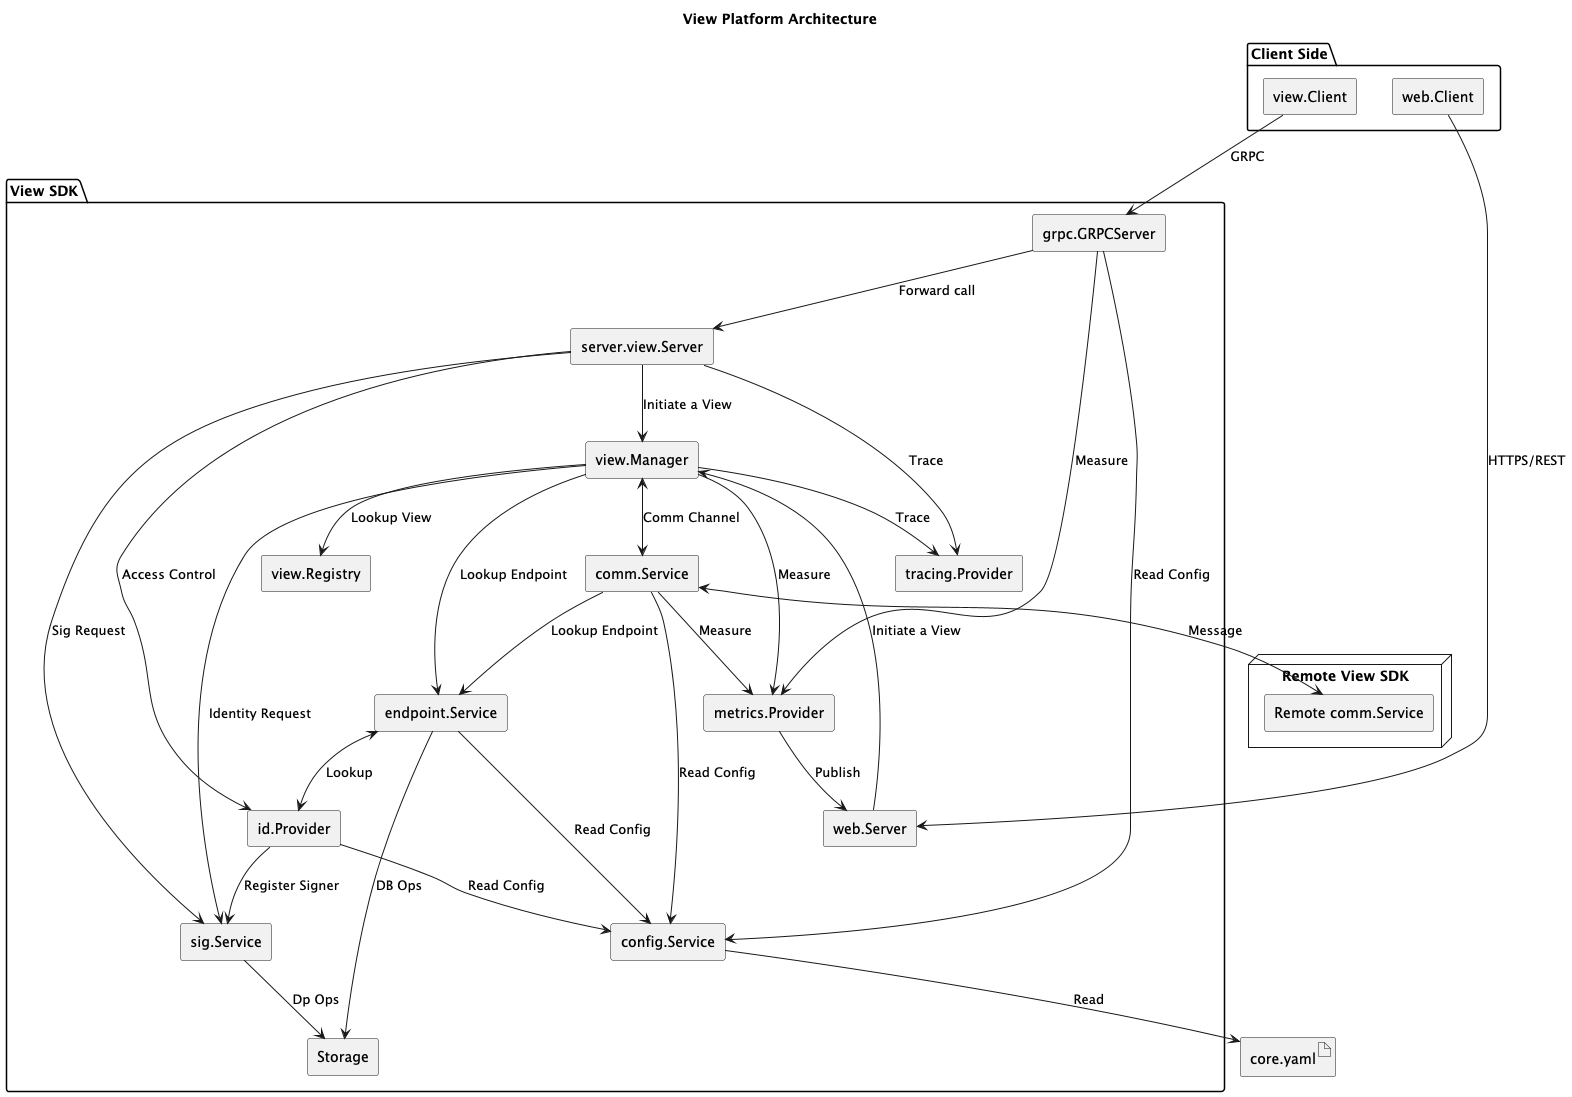

The diagram above was rendered by PlantUML. Its source (embedded in the PNG):
@startuml
skinparam componentStyle rectangle

title View Platform Architecture

artifact "core.yaml" as Config

package "Client Side" {
  [view.Client]
  [web.Client]
}

package "View SDK" {
  [view.Client] --> [grpc.GRPCServer] : GRPC
  [web.Client] --> [web.Server] : HTTPS/REST

  [grpc.GRPCServer] --> [server.view.Server] : Forward call
  [grpc.GRPCServer] --> [config.Service] : Read Config
  [grpc.GRPCServer] --> [metrics.Provider] : Measure

  [server.view.Server] --> [sig.Service] : Sig Request
  [server.view.Server] --> [view.Manager] : Initiate a View
  [server.view.Server] --> [id.Provider] : Access Control
  [server.view.Server] --> [tracing.Provider] : Trace

  [web.Server] --> [view.Manager] : Initiate a View

  [view.Manager] --> [view.Registry] : Lookup View
  [view.Manager] <--> [comm.Service] : Comm Channel
  [view.Manager] --> [endpoint.Service] : Lookup Endpoint
  [view.Manager] --> [sig.Service] : Identity Request
  [view.Manager] --> [tracing.Provider] : Trace
  [view.Manager] --> [metrics.Provider] : Measure

  [comm.Service] --> [config.Service] : Read Config
  [comm.Service] --> [metrics.Provider] : Measure
  [comm.Service] --> [endpoint.Service] : Lookup Endpoint

  [endpoint.Service] --> [Storage]: DB Ops
  [endpoint.Service] --> [config.Service]: Read Config
  [endpoint.Service] <--> [id.Provider] : Lookup

  [sig.Service] --> [Storage] : Dp Ops

  [id.Provider] -->  [sig.Service] : Register Signer
  [id.Provider] --> [config.Service] : Read Config

  [config.Service] --> [Config] : Read

  [metrics.Provider] --> [web.Server] : Publish
}

node "Remote View SDK" {
  [Remote comm.Service]
}

[comm.Service] <--> [Remote comm.Service] : Message

@enduml